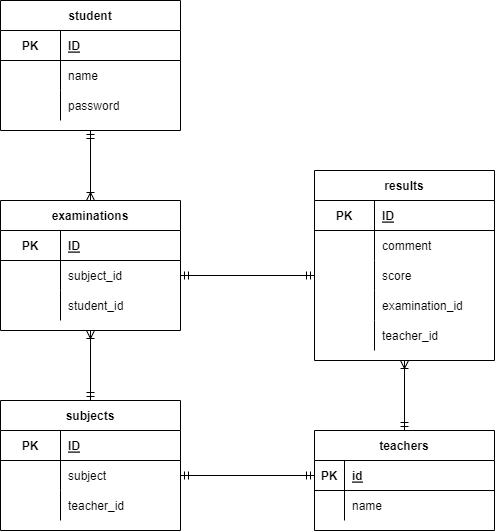

The diagram above was exported from draw.io. Its source (the exported page's mxGraphModel, read from the mxfile embedded in the PNG):
<mxGraphModel dx="734" dy="422" grid="1" gridSize="10" guides="1" tooltips="1" connect="1" arrows="1" fold="1" page="1" pageScale="1" pageWidth="827" pageHeight="1169" math="0" shadow="0">
  <root>
    <mxCell id="0" />
    <mxCell id="1" parent="0" />
    <mxCell id="43" value="examinations" style="shape=table;startSize=30;container=1;collapsible=1;childLayout=tableLayout;fixedRows=1;rowLines=0;fontStyle=1;align=center;resizeLast=1;fontFamily=Helvetica;" parent="1" vertex="1">
      <mxGeometry x="100" y="280" width="180" height="130" as="geometry" />
    </mxCell>
    <mxCell id="47" value="" style="shape=partialRectangle;collapsible=0;dropTarget=0;pointerEvents=0;fillColor=none;top=0;left=0;bottom=1;right=0;points=[[0,0.5],[1,0.5]];portConstraint=eastwest;fontFamily=Helvetica;" parent="43" vertex="1">
      <mxGeometry y="30" width="180" height="30" as="geometry" />
    </mxCell>
    <mxCell id="48" value="PK" style="shape=partialRectangle;connectable=0;fillColor=none;top=0;left=0;bottom=0;right=0;fontStyle=1;overflow=hidden;fontFamily=Helvetica;" parent="47" vertex="1">
      <mxGeometry width="60" height="30" as="geometry">
        <mxRectangle width="60" height="30" as="alternateBounds" />
      </mxGeometry>
    </mxCell>
    <mxCell id="49" value="ID" style="shape=partialRectangle;connectable=0;fillColor=none;top=0;left=0;bottom=0;right=0;align=left;spacingLeft=6;fontStyle=5;overflow=hidden;fontFamily=Helvetica;" parent="47" vertex="1">
      <mxGeometry x="60" width="120" height="30" as="geometry">
        <mxRectangle width="120" height="30" as="alternateBounds" />
      </mxGeometry>
    </mxCell>
    <mxCell id="50" value="" style="shape=partialRectangle;collapsible=0;dropTarget=0;pointerEvents=0;fillColor=none;top=0;left=0;bottom=0;right=0;points=[[0,0.5],[1,0.5]];portConstraint=eastwest;fontFamily=Helvetica;" parent="43" vertex="1">
      <mxGeometry y="60" width="180" height="30" as="geometry" />
    </mxCell>
    <mxCell id="51" value="" style="shape=partialRectangle;connectable=0;fillColor=none;top=0;left=0;bottom=0;right=0;editable=1;overflow=hidden;fontFamily=Helvetica;" parent="50" vertex="1">
      <mxGeometry width="60" height="30" as="geometry">
        <mxRectangle width="60" height="30" as="alternateBounds" />
      </mxGeometry>
    </mxCell>
    <mxCell id="52" value="subject_id" style="shape=partialRectangle;connectable=0;fillColor=none;top=0;left=0;bottom=0;right=0;align=left;spacingLeft=6;overflow=hidden;fontFamily=Helvetica;" parent="50" vertex="1">
      <mxGeometry x="60" width="120" height="30" as="geometry">
        <mxRectangle width="120" height="30" as="alternateBounds" />
      </mxGeometry>
    </mxCell>
    <mxCell id="149" style="shape=partialRectangle;collapsible=0;dropTarget=0;pointerEvents=0;fillColor=none;top=0;left=0;bottom=0;right=0;points=[[0,0.5],[1,0.5]];portConstraint=eastwest;fontFamily=Helvetica;" vertex="1" parent="43">
      <mxGeometry y="90" width="180" height="30" as="geometry" />
    </mxCell>
    <mxCell id="150" style="shape=partialRectangle;connectable=0;fillColor=none;top=0;left=0;bottom=0;right=0;editable=1;overflow=hidden;fontFamily=Helvetica;" vertex="1" parent="149">
      <mxGeometry width="60" height="30" as="geometry">
        <mxRectangle width="60" height="30" as="alternateBounds" />
      </mxGeometry>
    </mxCell>
    <mxCell id="151" value="student_id" style="shape=partialRectangle;connectable=0;fillColor=none;top=0;left=0;bottom=0;right=0;align=left;spacingLeft=6;overflow=hidden;fontFamily=Helvetica;" vertex="1" parent="149">
      <mxGeometry x="60" width="120" height="30" as="geometry">
        <mxRectangle width="120" height="30" as="alternateBounds" />
      </mxGeometry>
    </mxCell>
    <mxCell id="69" value="student" style="shape=table;startSize=30;container=1;collapsible=1;childLayout=tableLayout;fixedRows=1;rowLines=0;fontStyle=1;align=center;resizeLast=1;fontFamily=Helvetica;" parent="1" vertex="1">
      <mxGeometry x="100" y="80" width="180" height="130" as="geometry" />
    </mxCell>
    <mxCell id="73" value="" style="shape=partialRectangle;collapsible=0;dropTarget=0;pointerEvents=0;fillColor=none;top=0;left=0;bottom=1;right=0;points=[[0,0.5],[1,0.5]];portConstraint=eastwest;fontFamily=Helvetica;" parent="69" vertex="1">
      <mxGeometry y="30" width="180" height="30" as="geometry" />
    </mxCell>
    <mxCell id="74" value="PK" style="shape=partialRectangle;connectable=0;fillColor=none;top=0;left=0;bottom=0;right=0;fontStyle=1;overflow=hidden;fontFamily=Helvetica;" parent="73" vertex="1">
      <mxGeometry width="60" height="30" as="geometry">
        <mxRectangle width="60" height="30" as="alternateBounds" />
      </mxGeometry>
    </mxCell>
    <mxCell id="75" value="ID" style="shape=partialRectangle;connectable=0;fillColor=none;top=0;left=0;bottom=0;right=0;align=left;spacingLeft=6;fontStyle=5;overflow=hidden;fontFamily=Helvetica;" parent="73" vertex="1">
      <mxGeometry x="60" width="120" height="30" as="geometry">
        <mxRectangle width="120" height="30" as="alternateBounds" />
      </mxGeometry>
    </mxCell>
    <mxCell id="76" value="" style="shape=partialRectangle;collapsible=0;dropTarget=0;pointerEvents=0;fillColor=none;top=0;left=0;bottom=0;right=0;points=[[0,0.5],[1,0.5]];portConstraint=eastwest;fontFamily=Helvetica;" parent="69" vertex="1">
      <mxGeometry y="60" width="180" height="30" as="geometry" />
    </mxCell>
    <mxCell id="77" value="" style="shape=partialRectangle;connectable=0;fillColor=none;top=0;left=0;bottom=0;right=0;editable=1;overflow=hidden;fontFamily=Helvetica;" parent="76" vertex="1">
      <mxGeometry width="60" height="30" as="geometry">
        <mxRectangle width="60" height="30" as="alternateBounds" />
      </mxGeometry>
    </mxCell>
    <mxCell id="78" value="name" style="shape=partialRectangle;connectable=0;fillColor=none;top=0;left=0;bottom=0;right=0;align=left;spacingLeft=6;overflow=hidden;fontFamily=Helvetica;" parent="76" vertex="1">
      <mxGeometry x="60" width="120" height="30" as="geometry">
        <mxRectangle width="120" height="30" as="alternateBounds" />
      </mxGeometry>
    </mxCell>
    <mxCell id="79" value="" style="shape=partialRectangle;collapsible=0;dropTarget=0;pointerEvents=0;fillColor=none;top=0;left=0;bottom=0;right=0;points=[[0,0.5],[1,0.5]];portConstraint=eastwest;fontFamily=Helvetica;" parent="69" vertex="1">
      <mxGeometry y="90" width="180" height="30" as="geometry" />
    </mxCell>
    <mxCell id="80" value="" style="shape=partialRectangle;connectable=0;fillColor=none;top=0;left=0;bottom=0;right=0;editable=1;overflow=hidden;fontFamily=Helvetica;" parent="79" vertex="1">
      <mxGeometry width="60" height="30" as="geometry">
        <mxRectangle width="60" height="30" as="alternateBounds" />
      </mxGeometry>
    </mxCell>
    <mxCell id="81" value="password" style="shape=partialRectangle;connectable=0;fillColor=none;top=0;left=0;bottom=0;right=0;align=left;spacingLeft=6;overflow=hidden;fontFamily=Helvetica;" parent="79" vertex="1">
      <mxGeometry x="60" width="120" height="30" as="geometry">
        <mxRectangle width="120" height="30" as="alternateBounds" />
      </mxGeometry>
    </mxCell>
    <mxCell id="118" value="teachers" style="shape=table;startSize=30;container=1;collapsible=1;childLayout=tableLayout;fixedRows=1;rowLines=0;fontStyle=1;align=center;resizeLast=1;" parent="1" vertex="1">
      <mxGeometry x="414" y="510" width="180" height="100" as="geometry" />
    </mxCell>
    <mxCell id="119" value="" style="shape=partialRectangle;collapsible=0;dropTarget=0;pointerEvents=0;fillColor=none;top=0;left=0;bottom=1;right=0;points=[[0,0.5],[1,0.5]];portConstraint=eastwest;" parent="118" vertex="1">
      <mxGeometry y="30" width="180" height="30" as="geometry" />
    </mxCell>
    <mxCell id="120" value="PK" style="shape=partialRectangle;connectable=0;fillColor=none;top=0;left=0;bottom=0;right=0;fontStyle=1;overflow=hidden;" parent="119" vertex="1">
      <mxGeometry width="30" height="30" as="geometry">
        <mxRectangle width="30" height="30" as="alternateBounds" />
      </mxGeometry>
    </mxCell>
    <mxCell id="121" value="id" style="shape=partialRectangle;connectable=0;fillColor=none;top=0;left=0;bottom=0;right=0;align=left;spacingLeft=6;fontStyle=5;overflow=hidden;" parent="119" vertex="1">
      <mxGeometry x="30" width="150" height="30" as="geometry">
        <mxRectangle width="150" height="30" as="alternateBounds" />
      </mxGeometry>
    </mxCell>
    <mxCell id="122" value="" style="shape=partialRectangle;collapsible=0;dropTarget=0;pointerEvents=0;fillColor=none;top=0;left=0;bottom=0;right=0;points=[[0,0.5],[1,0.5]];portConstraint=eastwest;" parent="118" vertex="1">
      <mxGeometry y="60" width="180" height="30" as="geometry" />
    </mxCell>
    <mxCell id="123" value="" style="shape=partialRectangle;connectable=0;fillColor=none;top=0;left=0;bottom=0;right=0;editable=1;overflow=hidden;" parent="122" vertex="1">
      <mxGeometry width="30" height="30" as="geometry">
        <mxRectangle width="30" height="30" as="alternateBounds" />
      </mxGeometry>
    </mxCell>
    <mxCell id="124" value="name" style="shape=partialRectangle;connectable=0;fillColor=none;top=0;left=0;bottom=0;right=0;align=left;spacingLeft=6;overflow=hidden;" parent="122" vertex="1">
      <mxGeometry x="30" width="150" height="30" as="geometry">
        <mxRectangle width="150" height="30" as="alternateBounds" />
      </mxGeometry>
    </mxCell>
    <mxCell id="144" value="" style="fontSize=12;html=1;endArrow=ERoneToMany;startArrow=ERmandOne;exitX=0.5;exitY=1;exitDx=0;exitDy=0;entryX=0.5;entryY=0;entryDx=0;entryDy=0;" parent="1" source="69" target="43" edge="1">
      <mxGeometry width="100" height="100" relative="1" as="geometry">
        <mxPoint x="150" y="280" as="sourcePoint" />
        <mxPoint x="200" y="310" as="targetPoint" />
      </mxGeometry>
    </mxCell>
    <mxCell id="147" value="" style="fontSize=12;html=1;endArrow=ERmandOne;startArrow=ERmandOne;exitX=0;exitY=0.5;exitDx=0;exitDy=0;entryX=1;entryY=0.5;entryDx=0;entryDy=0;endFill=0;" parent="1" source="119" target="165" edge="1">
      <mxGeometry width="100" height="100" relative="1" as="geometry">
        <mxPoint x="500" y="620" as="sourcePoint" />
        <mxPoint x="410" y="480" as="targetPoint" />
      </mxGeometry>
    </mxCell>
    <mxCell id="158" value="subjects" style="shape=table;startSize=30;container=1;collapsible=1;childLayout=tableLayout;fixedRows=1;rowLines=0;fontStyle=1;align=center;resizeLast=1;" vertex="1" parent="1">
      <mxGeometry x="100" y="480" width="180" height="130" as="geometry" />
    </mxCell>
    <mxCell id="162" value="" style="shape=partialRectangle;collapsible=0;dropTarget=0;pointerEvents=0;fillColor=none;top=0;left=0;bottom=1;right=0;points=[[0,0.5],[1,0.5]];portConstraint=eastwest;" vertex="1" parent="158">
      <mxGeometry y="30" width="180" height="30" as="geometry" />
    </mxCell>
    <mxCell id="163" value="PK" style="shape=partialRectangle;connectable=0;fillColor=none;top=0;left=0;bottom=0;right=0;fontStyle=1;overflow=hidden;" vertex="1" parent="162">
      <mxGeometry width="60" height="30" as="geometry">
        <mxRectangle width="60" height="30" as="alternateBounds" />
      </mxGeometry>
    </mxCell>
    <mxCell id="164" value="ID" style="shape=partialRectangle;connectable=0;fillColor=none;top=0;left=0;bottom=0;right=0;align=left;spacingLeft=6;fontStyle=5;overflow=hidden;" vertex="1" parent="162">
      <mxGeometry x="60" width="120" height="30" as="geometry">
        <mxRectangle width="120" height="30" as="alternateBounds" />
      </mxGeometry>
    </mxCell>
    <mxCell id="165" value="" style="shape=partialRectangle;collapsible=0;dropTarget=0;pointerEvents=0;fillColor=none;top=0;left=0;bottom=0;right=0;points=[[0,0.5],[1,0.5]];portConstraint=eastwest;" vertex="1" parent="158">
      <mxGeometry y="60" width="180" height="30" as="geometry" />
    </mxCell>
    <mxCell id="166" value="" style="shape=partialRectangle;connectable=0;fillColor=none;top=0;left=0;bottom=0;right=0;editable=1;overflow=hidden;" vertex="1" parent="165">
      <mxGeometry width="60" height="30" as="geometry">
        <mxRectangle width="60" height="30" as="alternateBounds" />
      </mxGeometry>
    </mxCell>
    <mxCell id="167" value="subject" style="shape=partialRectangle;connectable=0;fillColor=none;top=0;left=0;bottom=0;right=0;align=left;spacingLeft=6;overflow=hidden;" vertex="1" parent="165">
      <mxGeometry x="60" width="120" height="30" as="geometry">
        <mxRectangle width="120" height="30" as="alternateBounds" />
      </mxGeometry>
    </mxCell>
    <mxCell id="179" style="shape=partialRectangle;collapsible=0;dropTarget=0;pointerEvents=0;fillColor=none;top=0;left=0;bottom=0;right=0;points=[[0,0.5],[1,0.5]];portConstraint=eastwest;" vertex="1" parent="158">
      <mxGeometry y="90" width="180" height="30" as="geometry" />
    </mxCell>
    <mxCell id="180" style="shape=partialRectangle;connectable=0;fillColor=none;top=0;left=0;bottom=0;right=0;editable=1;overflow=hidden;" vertex="1" parent="179">
      <mxGeometry width="60" height="30" as="geometry">
        <mxRectangle width="60" height="30" as="alternateBounds" />
      </mxGeometry>
    </mxCell>
    <mxCell id="181" value="teacher_id" style="shape=partialRectangle;connectable=0;fillColor=none;top=0;left=0;bottom=0;right=0;align=left;spacingLeft=6;overflow=hidden;" vertex="1" parent="179">
      <mxGeometry x="60" width="120" height="30" as="geometry">
        <mxRectangle width="120" height="30" as="alternateBounds" />
      </mxGeometry>
    </mxCell>
    <mxCell id="178" value="" style="fontSize=12;html=1;endArrow=ERoneToMany;startArrow=ERmandOne;entryX=0.5;entryY=1;entryDx=0;entryDy=0;exitX=0.5;exitY=0;exitDx=0;exitDy=0;" edge="1" parent="1" source="158" target="43">
      <mxGeometry width="100" height="100" relative="1" as="geometry">
        <mxPoint x="330" y="470" as="sourcePoint" />
        <mxPoint x="430" y="370" as="targetPoint" />
      </mxGeometry>
    </mxCell>
    <mxCell id="182" value="results" style="shape=table;startSize=30;container=1;collapsible=1;childLayout=tableLayout;fixedRows=1;rowLines=0;fontStyle=1;align=center;resizeLast=1;" vertex="1" parent="1">
      <mxGeometry x="414" y="250" width="180" height="190" as="geometry" />
    </mxCell>
    <mxCell id="186" value="" style="shape=partialRectangle;collapsible=0;dropTarget=0;pointerEvents=0;fillColor=none;top=0;left=0;bottom=1;right=0;points=[[0,0.5],[1,0.5]];portConstraint=eastwest;" vertex="1" parent="182">
      <mxGeometry y="30" width="180" height="30" as="geometry" />
    </mxCell>
    <mxCell id="187" value="PK" style="shape=partialRectangle;connectable=0;fillColor=none;top=0;left=0;bottom=0;right=0;fontStyle=1;overflow=hidden;" vertex="1" parent="186">
      <mxGeometry width="60" height="30" as="geometry">
        <mxRectangle width="60" height="30" as="alternateBounds" />
      </mxGeometry>
    </mxCell>
    <mxCell id="188" value="ID" style="shape=partialRectangle;connectable=0;fillColor=none;top=0;left=0;bottom=0;right=0;align=left;spacingLeft=6;fontStyle=5;overflow=hidden;" vertex="1" parent="186">
      <mxGeometry x="60" width="120" height="30" as="geometry">
        <mxRectangle width="120" height="30" as="alternateBounds" />
      </mxGeometry>
    </mxCell>
    <mxCell id="189" value="" style="shape=partialRectangle;collapsible=0;dropTarget=0;pointerEvents=0;fillColor=none;top=0;left=0;bottom=0;right=0;points=[[0,0.5],[1,0.5]];portConstraint=eastwest;" vertex="1" parent="182">
      <mxGeometry y="60" width="180" height="30" as="geometry" />
    </mxCell>
    <mxCell id="190" value="" style="shape=partialRectangle;connectable=0;fillColor=none;top=0;left=0;bottom=0;right=0;editable=1;overflow=hidden;" vertex="1" parent="189">
      <mxGeometry width="60" height="30" as="geometry">
        <mxRectangle width="60" height="30" as="alternateBounds" />
      </mxGeometry>
    </mxCell>
    <mxCell id="191" value="comment" style="shape=partialRectangle;connectable=0;fillColor=none;top=0;left=0;bottom=0;right=0;align=left;spacingLeft=6;overflow=hidden;" vertex="1" parent="189">
      <mxGeometry x="60" width="120" height="30" as="geometry">
        <mxRectangle width="120" height="30" as="alternateBounds" />
      </mxGeometry>
    </mxCell>
    <mxCell id="192" value="" style="shape=partialRectangle;collapsible=0;dropTarget=0;pointerEvents=0;fillColor=none;top=0;left=0;bottom=0;right=0;points=[[0,0.5],[1,0.5]];portConstraint=eastwest;" vertex="1" parent="182">
      <mxGeometry y="90" width="180" height="30" as="geometry" />
    </mxCell>
    <mxCell id="193" value="" style="shape=partialRectangle;connectable=0;fillColor=none;top=0;left=0;bottom=0;right=0;editable=1;overflow=hidden;" vertex="1" parent="192">
      <mxGeometry width="60" height="30" as="geometry">
        <mxRectangle width="60" height="30" as="alternateBounds" />
      </mxGeometry>
    </mxCell>
    <mxCell id="194" value="score" style="shape=partialRectangle;connectable=0;fillColor=none;top=0;left=0;bottom=0;right=0;align=left;spacingLeft=6;overflow=hidden;" vertex="1" parent="192">
      <mxGeometry x="60" width="120" height="30" as="geometry">
        <mxRectangle width="120" height="30" as="alternateBounds" />
      </mxGeometry>
    </mxCell>
    <mxCell id="200" style="shape=partialRectangle;collapsible=0;dropTarget=0;pointerEvents=0;fillColor=none;top=0;left=0;bottom=0;right=0;points=[[0,0.5],[1,0.5]];portConstraint=eastwest;" vertex="1" parent="182">
      <mxGeometry y="120" width="180" height="30" as="geometry" />
    </mxCell>
    <mxCell id="201" style="shape=partialRectangle;connectable=0;fillColor=none;top=0;left=0;bottom=0;right=0;editable=1;overflow=hidden;" vertex="1" parent="200">
      <mxGeometry width="60" height="30" as="geometry">
        <mxRectangle width="60" height="30" as="alternateBounds" />
      </mxGeometry>
    </mxCell>
    <mxCell id="202" value="examination_id" style="shape=partialRectangle;connectable=0;fillColor=none;top=0;left=0;bottom=0;right=0;align=left;spacingLeft=6;overflow=hidden;" vertex="1" parent="200">
      <mxGeometry x="60" width="120" height="30" as="geometry">
        <mxRectangle width="120" height="30" as="alternateBounds" />
      </mxGeometry>
    </mxCell>
    <mxCell id="203" style="shape=partialRectangle;collapsible=0;dropTarget=0;pointerEvents=0;fillColor=none;top=0;left=0;bottom=0;right=0;points=[[0,0.5],[1,0.5]];portConstraint=eastwest;" vertex="1" parent="182">
      <mxGeometry y="150" width="180" height="30" as="geometry" />
    </mxCell>
    <mxCell id="204" style="shape=partialRectangle;connectable=0;fillColor=none;top=0;left=0;bottom=0;right=0;editable=1;overflow=hidden;" vertex="1" parent="203">
      <mxGeometry width="60" height="30" as="geometry">
        <mxRectangle width="60" height="30" as="alternateBounds" />
      </mxGeometry>
    </mxCell>
    <mxCell id="205" value="teacher_id" style="shape=partialRectangle;connectable=0;fillColor=none;top=0;left=0;bottom=0;right=0;align=left;spacingLeft=6;overflow=hidden;" vertex="1" parent="203">
      <mxGeometry x="60" width="120" height="30" as="geometry">
        <mxRectangle width="120" height="30" as="alternateBounds" />
      </mxGeometry>
    </mxCell>
    <mxCell id="198" value="" style="fontSize=12;html=1;endArrow=ERoneToMany;startArrow=ERmandOne;entryX=0.5;entryY=1;entryDx=0;entryDy=0;exitX=0.5;exitY=0;exitDx=0;exitDy=0;endFill=0;" edge="1" parent="1" source="118" target="182">
      <mxGeometry width="100" height="100" relative="1" as="geometry">
        <mxPoint x="330" y="470" as="sourcePoint" />
        <mxPoint x="430" y="370" as="targetPoint" />
      </mxGeometry>
    </mxCell>
    <mxCell id="199" value="" style="fontSize=12;html=1;endArrow=ERmandOne;startArrow=ERmandOne;entryX=0;entryY=0.5;entryDx=0;entryDy=0;exitX=1;exitY=0.5;exitDx=0;exitDy=0;" edge="1" parent="1" source="50" target="192">
      <mxGeometry width="100" height="100" relative="1" as="geometry">
        <mxPoint x="330" y="470" as="sourcePoint" />
        <mxPoint x="430" y="370" as="targetPoint" />
      </mxGeometry>
    </mxCell>
  </root>
</mxGraphModel>